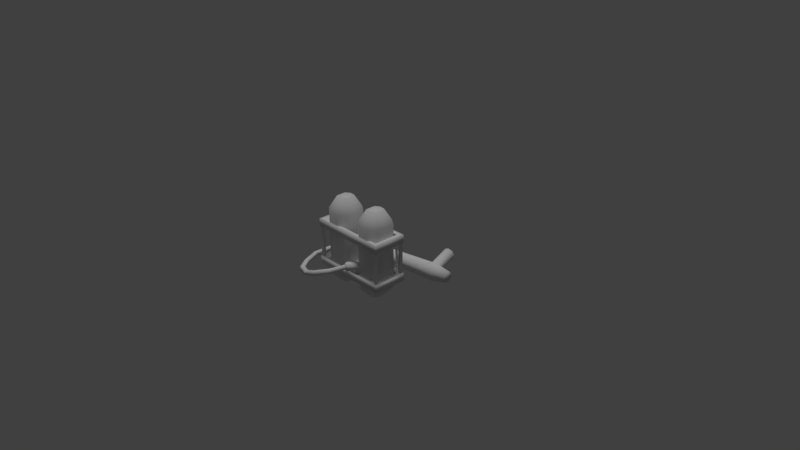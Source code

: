 # Source: FlamethrowerOld.blend  (saved by Blender 2.79.7; exported with 4.5.12 LTS)
import bpy
from mathutils import Matrix  # noqa: F401  (used for matrix-valued properties, if any)

bpy.ops.wm.read_factory_settings(use_empty=True)
scene = bpy.context.scene
scene.name = 'Scene'

# ---- collections
col_collection_1 = bpy.data.collections.new('Collection 1'); scene.collection.children.link(col_collection_1)

# ---- materials (node trees are filled in below, after node groups)
mat_jnapalm1 = bpy.data.materials.new('JNapalm1')
mat_jnapalm1.alpha_threshold = 0.0
mat_jnapalm1.use_transparent_shadow = False
mat_jnapalm1.roughness = 0.5
mat_jnapalm1.specular_intensity = 0.0
mat_flamet = bpy.data.materials.new('Flamet')
mat_flamet.alpha_threshold = 0.0
mat_flamet.use_transparent_shadow = False
mat_flamet.roughness = 0.5
mat_flamet.specular_intensity = 0.0

# ---- material node trees

# ---- world
world_world = bpy.data.worlds.new('World'); scene.world = world_world
world_world.color = (0.05088, 0.05088, 0.05088)
world_world.use_sun_shadow = False
world_world.sun_shadow_jitter_overblur = 0.0

# ---- cameras
cam_camera = bpy.data.cameras.new('Camera')
cam_camera.clip_end = 100.0
cam_camera.lens = 35.0
cam_camera.sensor_width = 32.0
cam_camera.sensor_height = 18.0
cam_camera.ortho_scale = 7.314
cam_camera.dof.focus_distance = 0.0
cam_camera.dof.aperture_fstop = 128.0

# ---- lights
light_lamp = bpy.data.lights.new('Lamp', 'SUN')
light_lamp.transmission_factor = 0.0
light_lamp.cutoff_distance = 30.0
light_lamp.angle = 0.1993
light_lamp.energy = 1.0
light_lamp.shadow_buffer_clip_start = 1.001
light_lamp.shadow_soft_size = 0.1
light_lamp.shadow_cascade_max_distance = 1000.0

# ---- meshes
me_flamet_0_002 = bpy.data.meshes.new('flamet_0.002')
me_flamet_0_002.from_pydata([(0.663, 0.6594, -0.1831), (0.6201, 0.659, -0.2696), (0.6289, 0.5962, -0.3317), (0.8499, 0.5483, -0.2912), (0.8548, 0.5094, -0.2498), (0.8538, 0.5137, -0.1927), (0.8484, 0.5527, -0.1487), (0.8408, 0.6091, -0.1488), (0.8355, 0.6513, -0.1916), (0.6303, 0.6629, -0.179), (0.8361, 0.6497, -0.252), (0.8419, 0.6081, -0.2928), (0.4981, 0.6389, -0.1858), (0.4591, 0.9159, -0.124), (0.5249, 0.6122, -0.1512), (0.4851, 0.9067, -0.06864), (0.5839, 0.5959, -0.1249), (0.5399, 0.9095, -0.04641), (0.6364, 0.6306, -0.1497), (0.5955, 0.9214, -0.06794), (0.6189, 0.9372, -0.123), (0.6335, 0.6573, -0.2408), (0.5929, 0.9464, -0.1783), (0.5778, 0.648, -0.2585), (0.5378, 0.9457, -0.2027), (0.522, 0.6389, -0.2434), (0.4825, 0.9317, -0.179), (0.1371, -0.5115, 0.09246), (0.007786, -0.6722, 0.03968), (0.1115, -0.497, 0.07369), (-0.02695, -0.6487, 0.01867), (0.1163, -0.4965, 0.03831), (-0.005073, -0.6527, -0.01993), (0.1538, -0.5131, 0.03406), (0.02961, -0.6752, -0.02433), (0.162, -0.5271, 0.05855), (0.03654, -0.6953, 0.009091), (-0.1987, -0.7481, -0.03589), (-0.1855, -0.6951, -0.05949), (-0.1683, -0.7097, -0.09608), (-0.1652, -0.7492, -0.1044), (-0.1765, -0.7757, -0.08099), (-0.435, -0.711, -0.143), (-0.4128, -0.661, -0.1628), (-0.4018, -0.6789, -0.1987), (-0.4066, -0.715, -0.2086), (-0.4218, -0.7396, -0.1894), (-0.6755, -0.605, -0.2243), (-0.6504, -0.5511, -0.2334), (-0.6317, -0.5624, -0.268), (-0.6351, -0.6015, -0.2832), (-0.6533, -0.6257, -0.2696), (-0.8418, -0.4135, -0.2704), (-0.8064, -0.3731, -0.2651), (-0.7936, -0.3778, -0.3063), (-0.8097, -0.4, -0.3355), (-0.8397, -0.4256, -0.324), (-0.9669, -0.1547, -0.2884), (-0.9134, -0.1489, -0.2612), (-0.8923, -0.155, -0.2983), (-0.9115, -0.1615, -0.3354), (-0.9455, -0.1616, -0.3404), (-0.9521, 0.1626, -0.2878), (-0.8972, 0.144, -0.2696), (-0.8891, 0.1355, -0.3066), (-0.9048, 0.1388, -0.3417), (-0.9483, 0.1527, -0.3408), (-0.8651, 0.3358, -0.2546), (-0.8269, 0.3019, -0.2313), (-0.803, 0.2935, -0.2655), (-0.8159, 0.3085, -0.3029), (-0.8443, 0.3368, -0.3065), (-0.6166, 0.3964, -0.1913), (-0.6039, 0.3525, -0.2036), (-0.6041, 0.3521, -0.2464), (-0.607, 0.3869, -0.2643), (-0.6179, 0.4227, -0.2354), (0.6412, 0.504, -0.3302), (0.6484, 0.4465, -0.2665), (0.6476, 0.4481, -0.1778), (0.6387, 0.5117, -0.1139), (0.6275, 0.5963, -0.1142), (-0.04697, 0.4978, -0.1376), (-0.05435, 0.5557, -0.1892), (-0.05359, 0.5536, -0.2672), (-0.04603, 0.4995, -0.3207), (-0.03573, 0.4219, -0.3151), (-0.03724, 0.4252, -0.1458), (-0.03034, 0.3786, -0.2548), (-0.0309, 0.3798, -0.1914), (-0.6198, 0.403, -0.1841), (-0.6233, 0.4306, -0.2116), (-0.6229, 0.4296, -0.25), (-0.6192, 0.403, -0.2763), (-0.614, 0.3639, -0.2756), (-0.6111, 0.3389, -0.2104), (-0.6145, 0.3633, -0.186), (-0.6108, 0.3383, -0.2444), (-0.2021, 0.5432, -0.2387), (-0.4589, 0.6056, -0.3034), (-0.1982, 0.5146, -0.3034), (-0.4572, 0.593, -0.3319), (-0.1785, 0.4869, -0.2972), (-0.1831, 0.5209, -0.2204), (-0.4314, 0.4663, -0.226), (-0.4283, 0.4433, -0.2781), (-0.3668, 0.5151, -0.2513), (-0.3645, 0.4977, -0.2907), (-0.4232, 0.6131, -0.3045), (-0.4215, 0.6005, -0.3331), (-0.3653, 0.5035, -0.2776), (-0.3661, 0.5093, -0.2644), (-0.31, 0.5104, -0.279), (-0.311, 0.5174, -0.263), (-0.3849, 0.5425, -0.281), (-0.3842, 0.5372, -0.2929), (-0.3309, 0.5461, -0.2961), (-0.3318, 0.5532, -0.2801), (0.1165, 0.7149, -0.3585), (0.1492, 0.5418, -0.2825), (0.1131, 0.7378, -0.3007), (0.1458, 0.5648, -0.2247), (0.1679, 0.7357, -0.3302), (0.2006, 0.5627, -0.2542), (-0.3737, -0.3314, -0.2283), (-0.3737, -0.3314, 0.2341), (-0.3737, -0.3314, 0.6427), (-0.2631, -0.4118, -0.2283), (-0.2631, -0.4118, 0.2341), (-0.2631, -0.4118, 0.6427), (-0.1263, -0.4118, -0.2283), (-0.1263, -0.4118, 0.2341), (-0.1263, -0.4118, 0.6427), (0.448, -0.2664, -0.3467), (0.448, -0.2664, 0.815), (0.3927, -0.3066, -0.3467), (0.3927, -0.3066, 0.815), (0.3243, -0.3066, -0.3467), (0.3243, -0.3066, 0.815), (0.269, -0.2664, -0.3467), (0.269, -0.2664, 0.815), (0.269, -0.1363, -0.3467), (0.269, -0.1363, 0.815), (0.3243, -0.09616, -0.3467), (0.3243, -0.09616, 0.815), (0.3927, -0.09616, -0.3467), (0.3927, -0.09616, 0.815), (0.448, -0.1363, -0.3467), (0.448, -0.1363, 0.815), (-0.4471, 0.02894, -0.1505), (-0.4471, 0.02894, -0.03986), (0.6108, 0.02894, -0.1505), (0.6108, 0.02894, -0.03986), (-0.3926, -0.02578, -0.1505), (-0.3926, -0.02578, -0.03986), (0.5564, -0.02578, -0.1505), (0.5564, -0.02578, -0.03986), (0.5564, -0.02578, 0.4933), (0.5564, -0.02578, 0.3827), (-0.3926, -0.02578, 0.4933), (-0.3926, -0.02578, 0.3827), (0.6108, 0.02894, 0.4933), (0.6108, 0.02894, 0.3827), (-0.4471, 0.02894, 0.4933), (-0.4471, 0.02894, 0.3827), (0.1795, -0.07132, 0.6427), (0.1795, -0.07132, 0.2341), (0.1795, -0.07132, -0.2283), (0.2901, -0.4118, 0.6427), (0.2901, -0.4118, 0.2341), (0.2901, -0.4118, -0.2283), (-0.0157, -0.07132, -0.2283), (-0.0157, -0.07132, 0.2341), (-0.0157, -0.07132, 0.6427), (-0.3737, -0.07132, -0.2283), (-0.3737, -0.07132, 0.2341), (-0.3737, -0.07132, 0.6427), (0.4268, -0.4118, 0.6427), (0.4268, -0.4118, 0.2341), (0.4268, -0.4118, -0.2283), (-0.2631, 0.009065, -0.2283), (-0.2631, 0.009065, 0.2341), (-0.2631, 0.009065, 0.6427), (-0.1263, 0.009065, -0.2283), (-0.1263, 0.009065, 0.2341), (-0.1263, 0.009065, 0.6427), (-0.0157, -0.3314, -0.2283), (-0.0157, -0.3314, 0.2341), (-0.0157, -0.3314, 0.6427), (0.5375, -0.3314, 0.6427), (0.5375, -0.3314, 0.2341), (0.5375, -0.3314, -0.2283), (-0.2842, -0.2664, 0.815), (-0.2842, -0.2664, -0.3467), (-0.2289, -0.3066, 0.815), (-0.2289, -0.3066, -0.3467), (-0.1605, -0.3066, 0.815), (0.1795, -0.3314, 0.6427), (0.1795, -0.3314, 0.2341), (0.1795, -0.3314, -0.2283), (-0.1605, -0.3066, -0.3467), (-0.1052, -0.2664, 0.815), (-0.1052, -0.2664, -0.3467), (-0.1052, -0.1363, 0.815), (-0.1052, -0.1363, -0.3467), (-0.1605, -0.09616, 0.815), (-0.1605, -0.09616, -0.3467), (-0.2289, -0.09616, 0.815), (-0.2289, -0.09616, -0.3467), (-0.2842, -0.1363, 0.815), (-0.2842, -0.1363, -0.3467), (0.2901, 0.009065, 0.6427), (0.2901, 0.009065, 0.2341), (0.2901, 0.009065, -0.2283), (0.4268, 0.009065, 0.6427), (0.4268, 0.009065, 0.2341), (0.4268, 0.009065, -0.2283), (0.5375, -0.07132, 0.6427), (0.5375, -0.07132, 0.2341), (0.5375, -0.07132, -0.2283), (0.6108, -0.4317, -0.1505), (0.6108, -0.4317, -0.03986), (-0.4471, -0.4317, -0.1505), (-0.4471, -0.4317, -0.03986), (0.5564, -0.377, -0.1505), (0.5564, -0.377, -0.03986), (-0.3926, -0.377, -0.1505), (-0.3926, -0.377, -0.03986), (-0.3926, -0.377, 0.4933), (-0.3926, -0.377, 0.3827), (0.5564, -0.377, 0.4933), (0.5564, -0.377, 0.3827), (-0.4471, -0.4317, 0.4933), (-0.4471, -0.4317, 0.3827), (0.6108, -0.4317, 0.4933), (0.6108, -0.4317, 0.3827), (0.3182, 0.09082, 0.4614), (0.2692, 0.09082, 0.4614), (0.3182, 0.0285, 0.4922), (0.2692, 0.0285, 0.4922), (0.2692, 0.1365, 0.3948), (0.3182, 0.1365, 0.3948), (0.3182, 0.1679, 0.334), (0.2692, 0.1679, 0.334), (0.3182, 0.195, 0.1864), (0.2692, 0.195, 0.1864), (0.3182, 0.2155, -0.01876), (0.2692, 0.2155, -0.01876), (0.3182, 0.2053, -0.1462), (0.2692, 0.2053, -0.1462), (0.3182, 0.1559, -0.2594), (0.2692, 0.1559, -0.2594), (0.3182, 0.07512, -0.2351), (0.2692, 0.07512, -0.2351), (0.3182, 0.02692, -0.1424), (0.2692, 0.02692, -0.1424), (-0.1544, 0.09082, 0.4614), (-0.1055, 0.09082, 0.4614), (-0.1544, 0.0285, 0.4922), (-0.1055, 0.0285, 0.4922), (-0.1055, 0.1365, 0.3948), (-0.1544, 0.1365, 0.3948), (-0.1544, 0.1679, 0.334), (-0.1055, 0.1679, 0.334), (-0.1544, 0.195, 0.1864), (-0.1055, 0.195, 0.1864), (-0.1544, 0.2155, -0.01876), (-0.1055, 0.2155, -0.01876), (-0.1544, 0.2053, -0.1462), (-0.1055, 0.2053, -0.1462), (-0.1544, 0.1559, -0.2594), (-0.1055, 0.1559, -0.2594), (-0.1544, 0.07512, -0.2351), (-0.1055, 0.07512, -0.2351), (-0.1544, 0.02692, -0.1424), (-0.1055, 0.02692, -0.1424), (-0.4383, -0.4228, -0.04109), (-0.4383, -0.4228, 0.3858), (-0.4383, -0.3858, -0.04109), (-0.4383, -0.3858, 0.3858), (-0.4013, -0.4228, -0.04109), (-0.4013, -0.4228, 0.3858), (-0.4013, -0.3858, -0.04109), (-0.4013, -0.3858, 0.3858), (0.6021, -0.4228, -0.04109), (0.6021, -0.4228, 0.3858), (0.6021, -0.3858, -0.04109), (0.6021, -0.3858, 0.3858), (0.5651, -0.4228, -0.04109), (0.5651, -0.4228, 0.3858), (0.5651, -0.3858, -0.04109), (0.5651, -0.3858, 0.3858), (-0.4383, 0.02008, -0.04109), (-0.4383, 0.02008, 0.3858), (-0.4383, -0.01692, -0.04109), (-0.4383, -0.01692, 0.3858), (-0.4013, 0.02008, -0.04109), (-0.4013, 0.02008, 0.3858), (-0.4013, -0.01692, -0.04109), (-0.4013, -0.01692, 0.3858), (0.6021, 0.02008, -0.04109), (0.6021, 0.02008, 0.3858), (0.6021, -0.01692, -0.04109), (0.6021, -0.01692, 0.3858), (0.5651, 0.02008, -0.04109), (0.5651, 0.02008, 0.3858), (0.5651, -0.01692, -0.04109), (0.5651, -0.01692, 0.3858), (-0.01652, -0.1043, -0.1117), (0.1822, -0.1043, -0.1117), (-0.01652, -0.1528, -0.1959), (0.1822, -0.1528, -0.1959), (-0.01652, -0.2499, -0.1959), (0.1822, -0.2499, -0.1959), (-0.01652, -0.2985, -0.1117), (0.1822, -0.2985, -0.1117), (-0.01652, -0.2499, -0.02763), (0.1822, -0.2499, -0.02763), (-0.01652, -0.1528, -0.02763), (0.1822, -0.1528, -0.02763), (0.0106, -0.1349, -0.1117), (0.1551, -0.1349, -0.1117), (0.1551, -0.1681, -0.1693), (0.0106, -0.1681, -0.1693), (0.1551, -0.2346, -0.1693), (0.0106, -0.2346, -0.1693), (0.1551, -0.2678, -0.1117), (0.0106, -0.2678, -0.1117), (0.1551, -0.2346, -0.05419), (0.0106, -0.2346, -0.05419), (0.1551, -0.1681, -0.05419), (0.0106, -0.1681, -0.05419), (0.09766, -0.4892, 0.06062), (0.185, -0.3336, 0.06062), (0.115, -0.5018, 0.02352), (0.2107, -0.3523, 0.005586), (0.1497, -0.5269, 0.02352), (0.2621, -0.3896, 0.005586), (0.167, -0.5395, 0.06062), (0.2879, -0.4082, 0.06062), (0.1497, -0.5269, 0.09772), (0.2621, -0.3896, 0.1157), (0.115, -0.5018, 0.09772), (0.2107, -0.3523, 0.1157), (0.09927, -0.4611, 0.06062), (0.1734, -0.359, 0.06062), (0.1968, -0.376, 0.01036), (0.1228, -0.4782, 0.01036), (0.2438, -0.4101, 0.01036), (0.1697, -0.5122, 0.01036), (0.2673, -0.4272, 0.06062), (0.1932, -0.5293, 0.06062), (0.2438, -0.4101, 0.1109), (0.1697, -0.5122, 0.1109), (0.1968, -0.376, 0.1109), (0.1228, -0.4782, 0.1109)], [(110, 111)], [(7, 80, 6), (11, 77, 2), (80, 82, 87), (28, 27, 29), (28, 29, 30), (30, 29, 31), (30, 31, 32), (32, 31, 33), (32, 33, 34), (34, 33, 35), (34, 35, 36), (36, 35, 27), (36, 27, 28), (37, 28, 30), (37, 30, 38), (38, 30, 32), (38, 32, 39), (39, 32, 34), (39, 34, 40), (40, 34, 36), (40, 36, 41), (41, 36, 28), (41, 28, 37), (42, 37, 38), (42, 38, 43), (43, 38, 39), (43, 39, 44), (44, 39, 40), (44, 40, 45), (45, 40, 41), (45, 41, 46), (46, 41, 37), (46, 37, 42), (47, 42, 43), (47, 43, 48), (48, 43, 44), (48, 44, 49), (49, 44, 45), (49, 45, 50), (50, 45, 46), (50, 46, 51), (51, 46, 42), (51, 42, 47), (52, 47, 48), (52, 48, 53), (53, 48, 49), (53, 49, 54), (54, 49, 50), (54, 50, 55), (55, 50, 51), (55, 51, 56), (56, 51, 47), (56, 47, 52), (57, 52, 53), (57, 53, 58), (58, 53, 54), (58, 54, 59), (59, 54, 55), (59, 55, 60), (60, 55, 56), (60, 56, 61), (61, 56, 52), (61, 52, 57), (62, 57, 58), (62, 58, 63), (63, 58, 59), (63, 59, 64), (64, 59, 60), (64, 60, 65), (65, 60, 61), (65, 61, 66), (66, 61, 57), (66, 57, 62), (67, 62, 63), (67, 63, 68), (68, 63, 64), (68, 64, 69), (69, 64, 65), (69, 65, 70), (70, 65, 66), (70, 66, 71), (71, 66, 62), (71, 62, 67), (72, 67, 68), (72, 68, 73), (73, 68, 69), (73, 69, 74), (74, 69, 70), (74, 70, 75), (75, 70, 71), (75, 71, 76), (76, 71, 67), (76, 67, 72), (79, 87, 89), (86, 93, 85), (89, 97, 88), (92, 97, 96), (10, 2, 1), (1, 83, 9), (92, 85, 93), (83, 81, 9), (94, 88, 97), (89, 96, 95), (77, 85, 2), (78, 86, 77), (108, 101, 99), (108, 109, 101), (107, 102, 105), (106, 99, 104), (101, 104, 99), (98, 102, 100), (105, 101, 107), (101, 109, 107), (107, 100, 102), (103, 98, 106), (106, 108, 99), (104, 103, 106), (101, 105, 104), (98, 103, 102), (90, 87, 82), (6, 79, 5), (4, 79, 78), (11, 10, 5), (2, 84, 1), (7, 9, 81), (79, 88, 78), (84, 91, 83), (10, 9, 8), (3, 78, 77), (19, 0, 20), (17, 18, 19), (14, 17, 15), (21, 24, 22), (26, 23, 25), (0, 22, 20), (113, 98, 100), (107, 110, 112), (113, 111, 106), (111, 117, 114), (114, 115, 108), (110, 116, 112), (100, 107, 112), (100, 112, 113), (112, 117, 113), (114, 116, 115), (113, 106, 98), (111, 113, 117), (115, 110, 107), (107, 109, 115), (109, 108, 115), (108, 106, 114), (106, 111, 114), (110, 115, 116), (112, 116, 117), (114, 117, 116), (123, 120, 121), (119, 122, 123), (119, 120, 118), (120, 122, 118), (146, 211, 144), (132, 194, 129), (142, 211, 165), (170, 135, 179), (165, 198, 197), (127, 125, 124), (168, 140, 197), (168, 136, 138), (177, 134, 136), (126, 194, 192), (173, 201, 188), (125, 176, 175), (217, 215, 214), (150, 151, 149), (156, 153, 155), (155, 149, 151), (152, 154, 156), (158, 164, 162), (163, 162, 164), (161, 159, 157), (157, 160, 158), (182, 205, 185), (190, 219, 218), (189, 218, 217), (148, 189, 217), (201, 132, 188), (182, 209, 207), (187, 171, 172), (219, 133, 147), (178, 191, 190), (177, 190, 189), (132, 187, 188), (131, 129, 128), (170, 139, 137), (169, 179, 178), (168, 178, 177), (175, 182, 181), (131, 186, 187), (124, 195, 127), (197, 169, 168), (193, 174, 210), (142, 197, 140), (125, 174, 124), (166, 199, 198), (200, 127, 195), (130, 202, 186), (188, 172, 173), (180, 184, 183), (208, 183, 206), (212, 167, 166), (211, 166, 165), (181, 174, 175), (202, 171, 186), (215, 213, 212), (214, 212, 211), (172, 183, 184), (192, 196, 203), (218, 216, 215), (210, 180, 208), (204, 183, 171), (146, 217, 214), (136, 148, 144), (192, 176, 126), (126, 128, 129), (133, 179, 135), (145, 133, 137), (199, 141, 139), (128, 130, 131), (213, 145, 143), (150, 152, 151), (156, 154, 153), (155, 153, 149), (152, 150, 154), (200, 193, 208), (213, 141, 167), (145, 219, 147), (185, 181, 182), (173, 184, 185), (203, 185, 205), (221, 222, 220), (227, 224, 226), (226, 220, 222), (223, 225, 227), (229, 235, 233), (234, 233, 235), (228, 234, 230), (228, 231, 229), (221, 223, 222), (227, 225, 224), (226, 224, 220), (223, 221, 225), (234, 162, 161), (157, 234, 161), (158, 235, 231), (231, 157, 158), (224, 156, 155), (156, 221, 152), (155, 220, 224), (221, 151, 152), (159, 229, 160), (159, 232, 228), (160, 233, 164), (233, 163, 164), (154, 226, 153), (154, 223, 227), (153, 222, 149), (222, 150, 149), (158, 160, 164), (163, 161, 162), (161, 163, 159), (157, 159, 160), (229, 231, 235), (234, 232, 233), (228, 232, 234), (228, 230, 231), (234, 235, 162), (157, 230, 234), (158, 162, 235), (231, 230, 157), (224, 225, 156), (156, 225, 221), (155, 151, 220), (221, 220, 151), (159, 228, 229), (159, 163, 232), (160, 229, 233), (233, 232, 163), (154, 227, 226), (154, 150, 223), (153, 226, 222), (222, 223, 150), (12, 26, 25), (19, 18, 0), (17, 16, 18), (15, 12, 14), (26, 15, 17), (14, 16, 17), (21, 23, 24), (26, 24, 23), (0, 21, 22), (17, 19, 22), (19, 20, 22), (22, 24, 26), (17, 22, 26), (123, 122, 120), (119, 118, 122), (119, 121, 120), (146, 214, 211), (132, 196, 194), (142, 144, 211), (170, 137, 135), (165, 166, 198), (127, 128, 125), (168, 138, 140), (168, 177, 136), (177, 189, 134), (126, 129, 194), (173, 203, 201), (125, 126, 176), (217, 218, 215), (182, 207, 205), (190, 191, 219), (189, 190, 218), (148, 134, 189), (201, 196, 132), (182, 176, 209), (187, 186, 171), (219, 191, 133), (178, 179, 191), (177, 178, 190), (132, 131, 187), (131, 132, 129), (170, 199, 139), (169, 170, 179), (168, 169, 178), (175, 176, 182), (170, 198, 199), (124, 193, 195), (198, 170, 169), (197, 198, 169), (193, 124, 174), (142, 165, 197), (125, 175, 174), (166, 167, 199), (200, 130, 127), (130, 200, 202), (188, 187, 172), (180, 181, 184), (208, 180, 183), (212, 213, 167), (211, 212, 166), (181, 180, 174), (202, 204, 171), (215, 216, 213), (214, 215, 212), (172, 171, 183), (203, 205, 192), (205, 207, 192), (207, 209, 192), (192, 194, 196), (196, 201, 203), (218, 219, 216), (210, 174, 180), (204, 206, 183), (146, 148, 217), (144, 142, 140), (140, 138, 144), (138, 136, 144), (136, 134, 148), (148, 146, 144), (192, 209, 176), (126, 125, 128), (133, 191, 179), (141, 143, 145), (145, 147, 133), (133, 135, 137), (137, 139, 141), (141, 145, 137), (199, 167, 141), (128, 127, 130), (213, 216, 145), (208, 206, 200), (206, 204, 200), (204, 202, 200), (200, 195, 193), (193, 210, 208), (213, 143, 141), (145, 216, 219), (185, 184, 181), (173, 172, 184), (203, 173, 185), (12, 13, 26), (15, 13, 12), (26, 13, 15), (186, 131, 130), (237, 238, 236), (236, 240, 237), (260, 261, 256), (242, 245, 243), (244, 247, 245), (246, 249, 247), (248, 251, 249), (250, 253, 251), (252, 255, 253), (256, 258, 259), (256, 257, 260), (262, 263, 265), (264, 265, 267), (266, 267, 269), (268, 269, 271), (270, 271, 273), (272, 273, 275), (237, 239, 238), (241, 243, 240), (241, 242, 243), (242, 244, 245), (244, 246, 247), (246, 248, 249), (248, 250, 251), (250, 252, 253), (252, 254, 255), (256, 259, 257), (260, 263, 261), (261, 263, 262), (262, 265, 264), (264, 267, 266), (266, 269, 268), (268, 271, 270), (270, 273, 272), (272, 275, 274), (236, 241, 240), (276, 277, 279, 278), (278, 279, 283, 282), (282, 283, 281, 280), (280, 281, 277, 276), (284, 286, 287, 285), (286, 290, 291, 287), (290, 288, 289, 291), (288, 284, 285, 289), (292, 294, 295, 293), (294, 298, 299, 295), (298, 296, 297, 299), (296, 292, 293, 297), (300, 301, 303, 302), (302, 303, 307, 306), (306, 307, 305, 304), (304, 305, 301, 300), (321, 309, 311, 322), (322, 311, 313, 324), (324, 313, 315, 326), (326, 315, 317, 328), (328, 317, 319, 330), (330, 319, 309, 321), (318, 331, 320, 308), (331, 330, 321, 320), (316, 329, 331, 318), (329, 328, 330, 331), (314, 327, 329, 316), (327, 326, 328, 329), (312, 325, 327, 314), (325, 324, 326, 327), (310, 323, 325, 312), (323, 322, 324, 325), (308, 320, 323, 310), (320, 321, 322, 323), (345, 333, 335, 346), (346, 335, 337, 348), (348, 337, 339, 350), (350, 339, 341, 352), (352, 341, 343, 354), (354, 343, 333, 345), (342, 355, 344, 332), (355, 354, 345, 344), (340, 353, 355, 342), (353, 352, 354, 355), (338, 351, 353, 340), (351, 350, 352, 353), (336, 349, 351, 338), (349, 348, 350, 351), (334, 347, 349, 336), (347, 346, 348, 349), (332, 344, 347, 334), (344, 345, 346, 347), (334, 336, 338, 340, 342, 332), (91, 82, 83), (7, 81, 80), (11, 3, 77), (80, 81, 82), (79, 80, 87), (86, 94, 93), (89, 95, 97), (91, 92, 90), (92, 93, 97), (93, 94, 97), (97, 95, 96), (96, 90, 92), (10, 11, 2), (1, 84, 83), (92, 84, 85), (83, 82, 81), (94, 86, 88), (89, 87, 96), (77, 86, 85), (78, 88, 86), (90, 96, 87), (6, 80, 79), (4, 5, 79), (8, 7, 5), (7, 6, 5), (5, 4, 3), (8, 5, 10), (3, 11, 5), (2, 85, 84), (7, 8, 9), (79, 89, 88), (84, 92, 91), (10, 1, 9), (3, 4, 78), (91, 90, 82)])
me_flamet_0_002.polygons.foreach_set('use_smooth', [1, 1, 1, 1, 1, 1, 1, 1, 1, 1, 1, 1, 1, 1, 1, 1, 1, 1, 1, 1, 1, 1, 1, 1, 1, 1, 1, 1, 1, 1, 1, 1, 1, 1, 1, 1, 1, 1, 1, 1, 1, 1, 1, 1, 1, 1, 1, 1, 1, 1, 1, 1, 1, 1, 1, 1, 1, 1, 1, 1, 1, 1, 1, 1, 1, 1, 1, 1, 1, 1, 1, 1, 1, 1, 1, 1, 1, 1, 1, 1, 1, 1, 1, 1, 1, 1, 1, 1, 1, 1, 1, 1, 1, 1, 1, 1, 1, 1, 1, 1, 1, 1, 1, 1, 1, 1, 1, 1, 1, 1, 1, 1, 1, 1, 1, 1, 1, 1, 1, 1, 1, 1, 1, 1, 1, 1, 1, 1, 1, 1, 1, 1, 1, 1, 1, 1, 1, 1, 1, 1, 1, 1, 1, 1, 1, 1, 1, 1, 1, 1, 1, 1, 1, 1, 1, 1, 1, 1, 1, 1, 1, 1, 1, 1, 1, 1, 1, 1, 1, 1, 1, 1, 1, 1, 1, 1, 1, 1, 1, 1, 1, 1, 1, 1, 1, 1, 1, 1, 1, 1, 1, 1, 1, 1, 1, 1, 1, 1, 1, 1, 1, 1, 1, 1, 1, 1, 1, 1, 1, 1, 1, 1, 1, 1, 1, 1, 1, 1, 1, 1, 1, 1, 1, 1, 1, 1, 1, 1, 1, 1, 1, 1, 1, 1, 1, 1, 1, 1, 1, 1, 1, 1, 1, 1, 1, 1, 1, 1, 1, 1, 1, 1, 1, 1, 1, 1, 1, 1, 1, 1, 1, 1, 1, 1, 1, 1, 1, 1, 1, 1, 1, 1, 1, 1, 1, 1, 1, 1, 1, 1, 1, 1, 1, 1, 1, 1, 1, 1, 1, 1, 1, 1, 1, 1, 1, 1, 1, 1, 1, 1, 1, 1, 1, 1, 1, 1, 1, 1, 1, 1, 1, 1, 1, 1, 1, 1, 1, 1, 1, 1, 1, 1, 1, 1, 1, 1, 1, 1, 1, 1, 1, 1, 1, 1, 1, 1, 1, 1, 1, 1, 1, 1, 1, 1, 1, 1, 1, 1, 1, 1, 1, 1, 1, 1, 1, 1, 1, 1, 1, 1, 1, 1, 1, 1, 1, 1, 1, 1, 1, 1, 1, 1, 1, 1, 1, 1, 1, 1, 1, 1, 1, 1, 1, 1, 1, 1, 1, 1, 1, 1, 1, 1, 1, 1, 1, 1, 1, 1, 1, 1, 1, 1, 1, 1, 1, 1, 1, 1, 1, 1, 1, 1, 1, 1, 1, 1, 1, 1, 1, 1, 1, 1, 1, 1, 1, 1, 1, 1, 1, 1, 0, 0, 0, 0, 0, 0, 0, 0, 0, 0, 0, 0, 0, 0, 0, 0, 1, 1, 1, 1, 1, 1, 1, 1, 1, 1, 1, 1, 1, 1, 1, 1, 1, 1, 1, 1, 1, 1, 1, 1, 1, 1, 1, 1, 1, 1, 1, 1, 1, 1, 1, 1, 1, 1, 1, 1, 1, 1, 1, 1, 1, 1, 1, 1, 1, 1, 1, 1, 1, 1, 1, 1, 1, 1, 1, 1, 1, 1, 1, 1, 1, 1, 1, 1, 1, 1, 1, 1])
me_flamet_0_002.polygons.foreach_set('material_index', [1, 1, 1, 1, 1, 1, 1, 1, 1, 1, 1, 1, 1, 1, 1, 1, 1, 1, 1, 1, 1, 1, 1, 1, 1, 1, 1, 1, 1, 1, 1, 1, 1, 1, 1, 1, 1, 1, 1, 1, 1, 1, 1, 1, 1, 1, 1, 1, 1, 1, 1, 1, 1, 1, 1, 1, 1, 1, 1, 1, 1, 1, 1, 1, 1, 1, 1, 1, 1, 1, 1, 1, 1, 1, 1, 1, 1, 1, 1, 1, 1, 1, 1, 1, 1, 1, 1, 1, 1, 1, 1, 1, 1, 1, 1, 1, 1, 1, 1, 1, 1, 1, 1, 1, 1, 1, 1, 1, 1, 1, 1, 1, 1, 1, 1, 1, 1, 1, 1, 1, 1, 1, 1, 1, 1, 1, 1, 1, 1, 1, 1, 1, 1, 1, 1, 1, 1, 1, 1, 1, 1, 1, 1, 1, 1, 1, 1, 1, 1, 1, 1, 1, 1, 1, 1, 1, 1, 1, 1, 0, 0, 0, 0, 0, 0, 0, 0, 0, 0, 0, 0, 0, 0, 0, 0, 0, 0, 0, 0, 0, 0, 0, 0, 0, 0, 0, 0, 0, 0, 0, 0, 0, 0, 0, 0, 0, 0, 0, 0, 0, 0, 0, 0, 0, 0, 0, 0, 0, 0, 0, 0, 0, 0, 0, 0, 0, 0, 0, 0, 0, 0, 0, 0, 0, 0, 0, 0, 0, 0, 0, 0, 0, 0, 0, 0, 0, 0, 0, 0, 0, 0, 0, 0, 0, 0, 0, 0, 0, 0, 0, 0, 0, 0, 0, 0, 0, 0, 0, 0, 0, 0, 0, 0, 0, 0, 0, 0, 0, 0, 0, 0, 0, 0, 0, 0, 0, 0, 0, 0, 0, 0, 0, 0, 0, 0, 0, 0, 0, 0, 0, 1, 1, 1, 1, 1, 1, 1, 1, 1, 1, 1, 1, 1, 1, 1, 1, 0, 0, 0, 0, 0, 0, 0, 0, 0, 0, 0, 0, 0, 0, 0, 0, 0, 0, 0, 0, 0, 0, 0, 0, 0, 0, 0, 0, 0, 0, 0, 0, 0, 0, 0, 0, 0, 0, 0, 0, 0, 0, 0, 0, 0, 0, 0, 0, 0, 0, 0, 0, 0, 0, 0, 0, 0, 0, 0, 0, 0, 0, 0, 0, 0, 0, 0, 0, 0, 0, 0, 0, 0, 0, 0, 0, 0, 0, 0, 0, 0, 0, 0, 0, 1, 1, 1, 0, 0, 0, 0, 0, 0, 0, 0, 0, 0, 0, 0, 0, 0, 0, 0, 0, 0, 0, 0, 0, 0, 0, 0, 0, 0, 0, 0, 0, 0, 0, 0, 0, 0, 0, 0, 0, 0, 0, 0, 0, 0, 0, 0, 0, 0, 0, 0, 0, 0, 0, 0, 0, 0, 0, 0, 0, 0, 0, 0, 0, 0, 0, 0, 0, 0, 0, 0, 0, 0, 0, 0, 0, 0, 0, 0, 0, 0, 0, 0, 0, 0, 0, 0, 0, 0, 0, 0, 0, 0, 1, 1, 1, 1, 1, 1, 1, 1, 1, 1, 1, 1, 1, 1, 1, 1, 1, 1, 1, 1, 1, 1, 1, 1, 1, 1, 1, 1, 1, 1, 1, 1, 1, 1, 1])
_uv = me_flamet_0_002.uv_layers.new(name='UVMap')
_uv.uv.foreach_set('vector', [0.6254, 0.9956, 0.6857, 0.6659, 0.6857, 0.9956, 0.9355, 0.9956, 0.8767, 0.6661, 0.9355, 0.6661, 0.6857, 0.6659, 0.6254, 0.1744, 0.6857, 0.1744, 0.001106, 0.7135, 0.001106, 0.9874, 0.06623, 0.9874, 0.001106, 0.7135, 0.06623, 0.9874, 0.06623, 0.7135, 0.06623, 0.7135, 0.06623, 0.9874, 0.1314, 0.9874, 0.06623, 0.7135, 0.1314, 0.9874, 0.1314, 0.7246, 0.1314, 0.7246, 0.1314, 0.9874, 0.1965, 0.9874, 0.1314, 0.7246, 0.1965, 0.9874, 0.1965, 0.7135, 0.1965, 0.7135, 0.1965, 0.9874, 0.2616, 0.9874, 0.1965, 0.7135, 0.2616, 0.9874, 0.2616, 0.7024, 0.2616, 0.7024, 0.2616, 0.9874, 0.3267, 0.9874, 0.2616, 0.7024, 0.3267, 0.9874, 0.3267, 0.6913, 0.001133, 0.3886, 0.001106, 0.7135, 0.06623, 0.7135, 0.001133, 0.3886, 0.06623, 0.7135, 0.06626, 0.3946, 0.06626, 0.3946, 0.06623, 0.7135, 0.1314, 0.7246, 0.06626, 0.3946, 0.1314, 0.7246, 0.1327, 0.4002, 0.1327, 0.4002, 0.1314, 0.7246, 0.1965, 0.7135, 0.1327, 0.4002, 0.1965, 0.7135, 0.1965, 0.3951, 0.1965, 0.3951, 0.1965, 0.7135, 0.2616, 0.7024, 0.1965, 0.3951, 0.2616, 0.7024, 0.2586, 0.3933, 0.2586, 0.3933, 0.2616, 0.7024, 0.3267, 0.6913, 0.2586, 0.3933, 0.3267, 0.6913, 0.3242, 0.3933, 0.004553, 0.1193, 0.001133, 0.3886, 0.06626, 0.3946, 0.004553, 0.1193, 0.06626, 0.3946, 0.06505, 0.1167, 0.06505, 0.1167, 0.06626, 0.3946, 0.1327, 0.4002, 0.06505, 0.1167, 0.1327, 0.4002, 0.1286, 0.128, 0.1286, 0.128, 0.1327, 0.4002, 0.1965, 0.3951, 0.1286, 0.128, 0.1965, 0.3951, 0.1921, 0.128, 0.1921, 0.128, 0.1965, 0.3951, 0.2586, 0.3933, 0.1921, 0.128, 0.2586, 0.3933, 0.2556, 0.128, 0.2556, 0.128, 0.2586, 0.3933, 0.3242, 0.3933, 0.2556, 0.128, 0.3242, 0.3933, 0.3191, 0.128, 0.008366, 0.3989, 0.004553, 0.1193, 0.06505, 0.1167, 0.008366, 0.3989, 0.06505, 0.1167, 0.07034, 0.3989, 0.07034, 0.3989, 0.06505, 0.1167, 0.1286, 0.128, 0.07034, 0.3989, 0.1286, 0.128, 0.1323, 0.3989, 0.1323, 0.3989, 0.1286, 0.128, 0.1921, 0.128, 0.1323, 0.3989, 0.1921, 0.128, 0.1943, 0.3989, 0.1943, 0.3989, 0.1921, 0.128, 0.2556, 0.128, 0.1943, 0.3989, 0.2556, 0.128, 0.2563, 0.3989, 0.2563, 0.3989, 0.2556, 0.128, 0.3191, 0.128, 0.2563, 0.3989, 0.3191, 0.128, 0.3182, 0.3989, 0.01013, 0.6844, 0.008366, 0.3989, 0.07034, 0.3989, 0.01013, 0.6844, 0.07034, 0.3989, 0.07204, 0.6844, 0.07204, 0.6844, 0.07034, 0.3989, 0.1323, 0.3989, 0.07204, 0.6844, 0.1323, 0.3989, 0.134, 0.6844, 0.134, 0.6844, 0.1323, 0.3989, 0.1943, 0.3989, 0.134, 0.6844, 0.1943, 0.3989, 0.1959, 0.6844, 0.1959, 0.6844, 0.1943, 0.3989, 0.2563, 0.3989, 0.1959, 0.6844, 0.2563, 0.3989, 0.2616, 0.6844, 0.2616, 0.6844, 0.2563, 0.3989, 0.3182, 0.3989, 0.2616, 0.6844, 0.3182, 0.3989, 0.3197, 0.6844, 0.009889, 0.966, 0.01013, 0.6844, 0.07204, 0.6844, 0.009889, 0.966, 0.07204, 0.6844, 0.07187, 0.966, 0.07187, 0.966, 0.07204, 0.6844, 0.134, 0.6844, 0.07187, 0.966, 0.134, 0.6844, 0.1338, 0.966, 0.1338, 0.966, 0.134, 0.6844, 0.1959, 0.6844, 0.1338, 0.966, 0.1959, 0.6844, 0.1958, 0.966, 0.1958, 0.966, 0.1959, 0.6844, 0.2616, 0.6844, 0.1958, 0.966, 0.2616, 0.6844, 0.2578, 0.966, 0.2578, 0.966, 0.2616, 0.6844, 0.3197, 0.6844, 0.2578, 0.966, 0.3197, 0.6844, 0.3198, 0.966, 0.009165, 0.6343, 0.009889, 0.966, 0.07187, 0.966, 0.009165, 0.6343, 0.07187, 0.966, 0.07135, 0.6343, 0.07135, 0.6343, 0.07187, 0.966, 0.1338, 0.966, 0.07135, 0.6343, 0.1338, 0.966, 0.1335, 0.6343, 0.1335, 0.6343, 0.1338, 0.966, 0.1958, 0.966, 0.1335, 0.6343, 0.1958, 0.966, 0.1957, 0.6343, 0.1957, 0.6343, 0.1958, 0.966, 0.2578, 0.966, 0.1957, 0.6343, 0.2578, 0.966, 0.2579, 0.6343, 0.2579, 0.6343, 0.2578, 0.966, 0.3198, 0.966, 0.2579, 0.6343, 0.3198, 0.966, 0.3201, 0.6343, 0.009165, 0.2991, 0.009165, 0.6343, 0.07135, 0.6343, 0.009165, 0.2991, 0.07135, 0.6343, 0.07135, 0.2991, 0.07135, 0.2991, 0.07135, 0.6343, 0.1335, 0.6343, 0.07135, 0.2991, 0.1335, 0.6343, 0.1335, 0.2991, 0.1335, 0.2991, 0.1335, 0.6343, 0.1957, 0.6343, 0.1335, 0.2991, 0.1957, 0.6343, 0.1957, 0.2991, 0.1957, 0.2991, 0.1957, 0.6343, 0.2579, 0.6343, 0.1957, 0.2991, 0.2579, 0.6343, 0.2579, 0.2991, 0.2579, 0.2991, 0.2579, 0.6343, 0.3201, 0.6343, 0.2579, 0.2991, 0.3201, 0.6343, 0.3201, 0.2991, 0.009165, 0.01209, 0.009165, 0.2991, 0.07135, 0.2991, 0.009165, 0.01209, 0.07135, 0.2991, 0.07135, 0.01178, 0.07135, 0.01178, 0.07135, 0.2991, 0.1335, 0.2991, 0.07135, 0.01178, 0.1335, 0.2991, 0.1335, 0.01178, 0.1335, 0.01178, 0.1335, 0.2991, 0.1957, 0.2991, 0.1335, 0.01178, 0.1957, 0.2991, 0.1957, 0.01178, 0.1957, 0.01178, 0.1957, 0.2991, 0.2579, 0.2991, 0.1957, 0.01178, 0.2579, 0.2991, 0.2579, 0.01178, 0.2579, 0.01178, 0.2579, 0.2991, 0.3201, 0.2991, 0.2579, 0.01178, 0.3201, 0.2991, 0.324, 0.01178, 0.7477, 0.666, 0.6857, 0.1744, 0.7477, 0.1744, 0.8767, 0.1744, 0.9355, 0.007761, 0.9355, 0.1744, 0.7477, 0.1744, 0.8163, 0.007761, 0.8163, 0.1744, 0.8892, 0.01526, 0.9656, 0.1009, 0.892, 0.1304, 0.9936, 0.9956, 0.9355, 0.6661, 0.9936, 0.6661, 0.5014, 0.6661, 0.5625, 0.1744, 0.5625, 0.6661, 0.9936, 0.007761, 0.9355, 0.1744, 0.9355, 0.007761, 0.5625, 0.1744, 0.6254, 0.6661, 0.5625, 0.6661, 0.8767, 0.007761, 0.8163, 0.1744, 0.8163, 0.007761, 0.7477, 0.1744, 0.6857, 0.007761, 0.7477, 0.007761, 0.8767, 0.6661, 0.9355, 0.1744, 0.9355, 0.6661, 0.8163, 0.6658, 0.8767, 0.1744, 0.8767, 0.6661, 0.7176, 0.02722, 0.7697, 0.06102, 0.7215, 0.05966, 0.7176, 0.02722, 0.7706, 0.03116, 0.7697, 0.06102, 0.8082, 0.1425, 0.8948, 0.1698, 0.7743, 0.1692, 0.6815, 0.1522, 0.7215, 0.05857, 0.7161, 0.1687, 0.7697, 0.06102, 0.7161, 0.1687, 0.7215, 0.05966, 0.5893, 0.1558, 0.5563, 0.1685, 0.5535, 0.1541, 0.7743, 0.1692, 0.7689, 0.05913, 0.8082, 0.1425, 0.7689, 0.05913, 0.792, 0.05736, 0.8082, 0.1425, 0.8082, 0.1425, 0.8882, 0.1536, 0.8948, 0.1698, 0.5806, 0.1683, 0.5893, 0.1558, 0.6815, 0.1522, 0.6815, 0.1522, 0.6919, 0.05615, 0.7215, 0.05857, 0.7161, 0.1687, 0.5806, 0.1683, 0.6815, 0.1522, 0.7697, 0.06102, 0.7743, 0.1692, 0.7161, 0.1687, 0.5893, 0.1558, 0.5806, 0.1683, 0.5563, 0.1685, 0.6254, 0.007761, 0.6857, 0.1744, 0.6254, 0.1744, 0.6857, 0.9956, 0.7477, 0.666, 0.7477, 0.9956, 0.8163, 0.9956, 0.7477, 0.666, 0.8163, 0.6658, 0.2385, 0.0318, 0.2724, 0.01627, 0.2684, 0.1319, 0.9355, 0.6661, 0.9936, 0.1744, 0.9936, 0.6661, 0.6254, 0.9956, 0.5625, 0.6661, 0.6254, 0.6661, 0.7477, 0.666, 0.8163, 0.1744, 0.8163, 0.6658, 0.5014, 0.1744, 0.5625, 0.007761, 0.5625, 0.1744, 0.5014, 0.9956, 0.5625, 0.6661, 0.5625, 0.9956, 0.8767, 0.9956, 0.8163, 0.6658, 0.8767, 0.6661, 0.4919, 0.9822, 0.3346, 0.9294, 0.4919, 0.9294, 0.4919, 0.6129, 0.3346, 0.5602, 0.4919, 0.5602, 0.3346, 0.6657, 0.4919, 0.6129, 0.4919, 0.6657, 0.3346, 0.8767, 0.4919, 0.8239, 0.4919, 0.8767, 0.4919, 0.7712, 0.3346, 0.8239, 0.3346, 0.7712, 0.3346, 0.9294, 0.4919, 0.8767, 0.4919, 0.9294, 0.65, 0.1444, 0.5875, 0.1556, 0.5873, 0.1259, 0.6808, 0.1271, 0.681, 0.1354, 0.6498, 0.1356, 0.65, 0.1444, 0.6812, 0.1438, 0.6815, 0.1522, 0.8891, 0.0266, 0.943, 0.05114, 0.8883, 0.04493, 0.6668, 0.1146, 0.6526, 0.113, 0.6919, 0.05615, 0.8879, 0.08147, 0.9422, 0.06519, 0.9642, 0.07988, 0.5873, 0.1259, 0.6808, 0.1271, 0.6498, 0.1356, 0.5873, 0.1259, 0.6498, 0.1356, 0.65, 0.1444, 0.9642, 0.07988, 0.943, 0.05114, 0.9672, 0.04204, 0.8883, 0.04493, 0.9422, 0.06519, 0.8863, 0.06328, 0.65, 0.1444, 0.6815, 0.1522, 0.5875, 0.1556, 0.8891, 0.0266, 0.9672, 0.04204, 0.943, 0.05114, 0.6526, 0.113, 0.6453, 0.143, 0.6303, 0.1414, 0.6303, 0.1414, 0.6548, 0.05147, 0.6526, 0.113, 0.6548, 0.05147, 0.6919, 0.05615, 0.6526, 0.113, 0.6919, 0.05615, 0.6754, 0.1461, 0.6668, 0.1146, 0.6754, 0.1461, 0.6603, 0.1445, 0.6668, 0.1146, 0.8879, 0.08147, 0.8863, 0.06328, 0.9422, 0.06519, 0.9642, 0.07988, 0.9422, 0.06519, 0.943, 0.05114, 0.8883, 0.04493, 0.943, 0.05114, 0.9422, 0.06519, 0.1101, 0.3859, 0.2147, 0.006911, 0.2147, 0.3859, 0.005585, 0.3859, 0.1101, 0.006911, 0.1101, 0.3859, 0.3192, 0.3859, 0.2147, 0.006911, 0.3192, 0.006911, 0.3144, 0.03258, 0.2066, 0.03258, 0.2605, 0.1259, 0.1968, 0.2397, 0.2601, 0.1584, 0.2601, 0.2397, 0.2601, 0.1584, 0.1968, 0.2397, 0.1968, 0.1584, 0.3235, 0.2397, 0.2601, 0.1584, 0.3235, 0.1584, 0.5135, 0.1635, 0.5769, 0.2401, 0.5769, 0.1635, 0.3235, 0.1584, 0.4502, 0.01191, 0.4502, 0.1584, 0.1968, 0.1635, 0.1334, 0.008639, 0.1334, 0.1635, 0.5135, 0.1584, 0.4502, 0.2397, 0.4502, 0.1584, 0.5135, 0.1584, 0.5769, 0.2397, 0.5135, 0.2397, 0.5769, 0.1584, 0.6402, 0.2397, 0.5769, 0.2397, 0.1334, 0.1584, 0.1968, 0.2397, 0.1334, 0.2397, 0.4502, 0.1584, 0.3235, 0.2397, 0.3235, 0.1584, 0.1334, 0.01191, 0.06818, 0.1584, 0.06818, 0.01191, 0.1334, 0.1584, 0.1968, 0.01191, 0.1968, 0.1584, 0.6843, 0.9581, 0.7258, 0.3038, 0.7258, 0.9581, 0.6428, 0.3038, 0.6013, 0.9581, 0.6013, 0.3038, 0.6013, 0.3038, 0.5598, 0.9581, 0.5598, 0.3038, 0.6843, 0.3038, 0.6428, 0.9581, 0.6428, 0.3038, 0.6013, 0.3038, 0.5598, 0.9581, 0.5598, 0.3038, 0.6843, 0.9581, 0.7258, 0.3038, 0.7258, 0.9581, 0.6843, 0.3038, 0.6428, 0.9581, 0.6428, 0.3038, 0.6428, 0.3038, 0.6013, 0.9581, 0.6013, 0.3038, 0.5769, 0.1584, 0.5135, 0.2397, 0.5135, 0.1584, 0.06818, 0.008638, 0.1334, 0.1635, 0.1334, 0.008639, 0.06818, 0.1584, 0.1334, 0.01191, 0.1334, 0.1584, 0.1334, 0.2397, 0.06818, 0.1584, 0.1334, 0.1584, 0.3235, 0.2397, 0.2601, 0.1584, 0.3235, 0.1584, 0.5769, 0.1584, 0.6402, 0.2397, 0.5769, 0.2397, 0.3235, 0.008639, 0.4502, 0.1635, 0.4502, 0.008638, 0.1334, 0.1635, 0.06818, 0.2401, 0.1334, 0.2401, 0.5769, 0.008638, 0.6402, 0.1635, 0.6402, 0.008638, 0.5769, 0.1584, 0.6402, 0.01191, 0.6402, 0.1584, 0.2601, 0.1584, 0.3235, 0.01191, 0.3235, 0.1584, 0.2601, 0.01191, 0.1968, 0.1584, 0.1968, 0.01191, 0.5135, 0.1635, 0.4502, 0.2401, 0.5135, 0.2401, 0.5135, 0.008638, 0.5769, 0.1635, 0.5769, 0.008638, 0.5135, 0.1584, 0.5769, 0.01191, 0.5769, 0.1584, 0.6402, 0.01191, 0.5769, 0.1584, 0.5769, 0.01191, 0.2601, 0.008639, 0.3235, 0.1635, 0.3235, 0.008639, 0.1334, 0.1635, 0.1968, 0.2401, 0.1968, 0.1635, 0.4502, 0.1584, 0.5135, 0.01191, 0.5135, 0.1584, 0.1334, 0.2401, 0.06818, 0.1635, 0.06818, 0.2401, 0.3235, 0.2397, 0.4502, 0.1584, 0.4502, 0.2397, 0.1334, 0.008639, 0.06818, 0.1635, 0.1334, 0.1635, 0.3235, 0.008639, 0.4502, 0.1635, 0.4502, 0.008638, 0.2601, 0.2401, 0.1968, 0.1635, 0.1968, 0.2401, 0.2601, 0.1635, 0.3235, 0.2401, 0.3235, 0.1635, 0.3235, 0.1584, 0.4502, 0.01191, 0.4502, 0.1584, 0.5769, 0.1635, 0.5135, 0.008638, 0.5135, 0.1635, 0.5769, 0.2401, 0.5135, 0.1635, 0.5135, 0.2401, 0.2601, 0.008639, 0.3235, 0.1635, 0.3235, 0.008639, 0.2601, 0.1584, 0.3235, 0.01191, 0.3235, 0.1584, 0.5769, 0.008638, 0.6402, 0.1635, 0.6402, 0.008638, 0.3235, 0.2401, 0.4502, 0.1635, 0.3235, 0.1635, 0.1968, 0.008639, 0.2601, 0.1635, 0.2601, 0.008639, 0.1968, 0.1584, 0.2601, 0.01191, 0.2601, 0.1584, 0.4502, 0.008638, 0.5135, 0.1635, 0.5135, 0.008638, 0.7823, 0.1416, 0.7596, 0.07184, 0.8556, 0.04066, 0.1334, 0.008639, 0.1968, 0.1635, 0.1968, 0.008639, 0.6402, 0.2401, 0.5769, 0.1635, 0.5769, 0.2401, 0.4502, 0.2401, 0.5135, 0.1635, 0.4502, 0.1635, 0.1968, 0.2397, 0.1334, 0.1584, 0.1968, 0.1584, 0.8782, 0.1104, 0.7823, 0.1416, 0.7596, 0.07184, 0.1334, 0.2397, 0.06818, 0.1584, 0.1334, 0.1584, 0.1334, 0.1584, 0.1968, 0.01191, 0.1968, 0.1584, 0.6402, 0.2401, 0.5769, 0.1635, 0.5769, 0.2401, 0.7609, 0.1102, 0.8561, 0.1411, 0.8786, 0.072, 0.4502, 0.1635, 0.3235, 0.2401, 0.4502, 0.2401, 0.1968, 0.008639, 0.2601, 0.1635, 0.2601, 0.008639, 0.2601, 0.1635, 0.1968, 0.2401, 0.2601, 0.2401, 0.6843, 0.9581, 0.6843, 0.3038, 0.7258, 0.3038, 0.6428, 0.3038, 0.6428, 0.9581, 0.6013, 0.9581, 0.6013, 0.3038, 0.6013, 0.9581, 0.5598, 0.9581, 0.6843, 0.3038, 0.6843, 0.9581, 0.6428, 0.9581, 0.7609, 0.072, 0.7834, 0.1411, 0.8786, 0.1102, 0.2601, 0.1635, 0.3235, 0.2401, 0.3235, 0.1635, 0.1968, 0.2401, 0.1334, 0.1635, 0.1334, 0.2401, 0.5135, 0.1584, 0.5769, 0.01191, 0.5769, 0.1584, 0.4502, 0.1584, 0.5135, 0.01191, 0.5135, 0.1584, 0.4502, 0.2397, 0.5135, 0.1584, 0.5135, 0.2397, 0.6843, 0.9581, 0.7258, 0.3038, 0.7258, 0.9581, 0.6428, 0.3038, 0.6013, 0.9581, 0.6013, 0.3038, 0.6013, 0.3038, 0.5598, 0.9581, 0.5598, 0.3038, 0.6843, 0.3038, 0.6428, 0.9581, 0.6428, 0.3038, 0.6013, 0.3038, 0.5598, 0.9581, 0.5598, 0.3038, 0.6843, 0.9581, 0.7258, 0.3038, 0.7258, 0.9581, 0.6428, 0.3038, 0.6843, 0.9581, 0.6428, 0.9581, 0.6428, 0.3038, 0.6013, 0.9581, 0.6013, 0.3038, 0.6843, 0.9581, 0.6843, 0.3038, 0.7258, 0.3038, 0.6428, 0.3038, 0.6428, 0.9581, 0.6013, 0.9581, 0.6013, 0.3038, 0.6013, 0.9581, 0.5598, 0.9581, 0.6843, 0.3038, 0.6843, 0.9581, 0.6428, 0.9581, 0.6843, 0.9581, 0.7258, 0.3038, 0.6843, 0.3038, 0.6428, 0.3038, 0.6843, 0.9581, 0.6843, 0.3038, 0.6013, 0.3038, 0.5598, 0.9581, 0.6013, 0.9581, 0.6013, 0.9581, 0.6428, 0.3038, 0.6013, 0.3038, 0.6013, 0.9581, 0.6428, 0.3038, 0.6013, 0.3038, 0.6428, 0.3038, 0.6843, 0.9581, 0.6843, 0.3038, 0.6013, 0.3038, 0.5598, 0.9581, 0.6013, 0.9581, 0.6843, 0.9581, 0.7283, 0.3038, 0.6843, 0.3038, 0.6428, 0.9581, 0.6013, 0.3038, 0.6013, 0.9581, 0.6428, 0.9581, 0.6843, 0.3038, 0.6428, 0.3038, 0.6013, 0.9581, 0.5598, 0.3038, 0.5598, 0.9581, 0.7259, 0.3038, 0.6843, 0.9581, 0.7259, 0.9581, 0.6428, 0.9581, 0.6013, 0.3038, 0.6013, 0.9581, 0.6428, 0.9581, 0.6843, 0.3038, 0.6428, 0.3038, 0.6013, 0.9581, 0.5598, 0.3038, 0.5598, 0.9581, 0.7259, 0.3038, 0.6843, 0.9581, 0.7259, 0.9581, 0.6013, 0.3038, 0.6013, 0.9581, 0.5598, 0.9581, 0.6843, 0.9581, 0.6843, 0.3038, 0.7258, 0.3038, 0.6843, 0.3038, 0.6843, 0.9581, 0.6428, 0.9581, 0.6428, 0.3038, 0.6428, 0.9581, 0.6013, 0.9581, 0.6013, 0.3038, 0.6013, 0.9581, 0.5598, 0.9581, 0.6843, 0.9581, 0.6843, 0.3038, 0.7258, 0.3038, 0.6428, 0.3038, 0.6843, 0.3038, 0.6843, 0.9581, 0.6428, 0.3038, 0.6428, 0.9581, 0.6013, 0.9581, 0.6843, 0.9581, 0.7258, 0.9581, 0.7258, 0.3038, 0.6428, 0.3038, 0.6428, 0.9581, 0.6843, 0.9581, 0.6013, 0.3038, 0.554, 0.3038, 0.5598, 0.9581, 0.6013, 0.9581, 0.6428, 0.9581, 0.6428, 0.3038, 0.6013, 0.9581, 0.6428, 0.9581, 0.6428, 0.3038, 0.6428, 0.3038, 0.6428, 0.9581, 0.6843, 0.9581, 0.6013, 0.3038, 0.5598, 0.3038, 0.5598, 0.9581, 0.6843, 0.9581, 0.7271, 0.9581, 0.7283, 0.3038, 0.6428, 0.9581, 0.6428, 0.3038, 0.6013, 0.3038, 0.6428, 0.9581, 0.6843, 0.9581, 0.6843, 0.3038, 0.6013, 0.9581, 0.6013, 0.3038, 0.5598, 0.3038, 0.7259, 0.3038, 0.6843, 0.3038, 0.6843, 0.9581, 0.6428, 0.9581, 0.6428, 0.3038, 0.6013, 0.3038, 0.6428, 0.9581, 0.6843, 0.9581, 0.6843, 0.3038, 0.6013, 0.9581, 0.6013, 0.3038, 0.5598, 0.3038, 0.7259, 0.3038, 0.6843, 0.3038, 0.6843, 0.9581, 0.3346, 0.7184, 0.4919, 0.7712, 0.3346, 0.7712, 0.4919, 0.9822, 0.3346, 0.9822, 0.3346, 0.9294, 0.4919, 0.6129, 0.3346, 0.6129, 0.3346, 0.5602, 0.4919, 0.6657, 0.3346, 0.7184, 0.3346, 0.6657, 0.2323, 0.1505, 0.1999, 0.067, 0.2332, 0.03451, 0.3346, 0.6657, 0.3346, 0.6129, 0.4919, 0.6129, 0.3346, 0.8767, 0.3346, 0.8239, 0.4919, 0.8239, 0.4919, 0.7712, 0.4919, 0.8239, 0.3346, 0.8239, 0.3346, 0.9294, 0.3346, 0.8767, 0.4919, 0.8767, 0.2332, 0.03451, 0.2806, 0.03451, 0.313, 0.118, 0.2806, 0.03451, 0.3149, 0.06899, 0.313, 0.118, 0.313, 0.118, 0.2804, 0.1524, 0.2323, 0.1505, 0.2332, 0.03451, 0.313, 0.118, 0.2323, 0.1505, 0.1101, 0.3859, 0.1101, 0.006911, 0.2147, 0.006911, 0.005585, 0.3859, 0.005585, 0.006911, 0.1101, 0.006911, 0.3192, 0.3859, 0.2147, 0.3859, 0.2147, 0.006911, 0.1968, 0.2397, 0.1968, 0.1584, 0.2601, 0.1584, 0.2601, 0.1584, 0.2601, 0.2397, 0.1968, 0.2397, 0.3235, 0.2397, 0.2601, 0.2397, 0.2601, 0.1584, 0.5135, 0.1635, 0.5135, 0.2401, 0.5769, 0.2401, 0.3235, 0.1584, 0.3235, 0.01191, 0.4502, 0.01191, 0.1968, 0.1635, 0.1968, 0.008639, 0.1334, 0.008639, 0.5135, 0.1584, 0.5135, 0.2397, 0.4502, 0.2397, 0.5135, 0.1584, 0.5769, 0.1584, 0.5769, 0.2397, 0.5769, 0.1584, 0.6402, 0.1584, 0.6402, 0.2397, 0.1334, 0.1584, 0.1968, 0.1584, 0.1968, 0.2397, 0.4502, 0.1584, 0.4502, 0.2397, 0.3235, 0.2397, 0.1334, 0.01191, 0.1334, 0.1584, 0.06818, 0.1584, 0.1334, 0.1584, 0.1334, 0.01191, 0.1968, 0.01191, 0.5769, 0.1584, 0.5769, 0.2397, 0.5135, 0.2397, 0.06818, 0.008638, 0.06818, 0.1635, 0.1334, 0.1635, 0.06818, 0.1584, 0.06818, 0.01191, 0.1334, 0.01191, 0.1334, 0.2397, 0.06818, 0.2397, 0.06818, 0.1584, 0.3235, 0.2397, 0.2601, 0.2397, 0.2601, 0.1584, 0.5769, 0.1584, 0.6402, 0.1584, 0.6402, 0.2397, 0.3235, 0.008639, 0.3235, 0.1635, 0.4502, 0.1635, 0.1334, 0.1635, 0.06818, 0.1635, 0.06818, 0.2401, 0.5769, 0.008638, 0.5769, 0.1635, 0.6402, 0.1635, 0.5769, 0.1584, 0.5769, 0.01191, 0.6402, 0.01191, 0.2601, 0.1584, 0.2601, 0.01191, 0.3235, 0.01191, 0.2601, 0.01191, 0.2601, 0.1584, 0.1968, 0.1584, 0.5135, 0.1635, 0.4502, 0.1635, 0.4502, 0.2401, 0.5135, 0.008638, 0.5135, 0.1635, 0.5769, 0.1635, 0.5135, 0.1584, 0.5135, 0.01191, 0.5769, 0.01191, 0.6402, 0.01191, 0.6402, 0.1584, 0.5769, 0.1584, 0.5135, 0.1635, 0.4502, 0.008638, 0.4502, 0.1635, 0.1334, 0.1635, 0.1334, 0.2401, 0.1968, 0.2401, 0.4502, 0.008638, 0.5135, 0.1635, 0.5135, 0.008638, 0.4502, 0.1584, 0.4502, 0.01191, 0.5135, 0.01191, 0.1334, 0.2401, 0.1334, 0.1635, 0.06818, 0.1635, 0.3235, 0.2397, 0.3235, 0.1584, 0.4502, 0.1584, 0.1334, 0.008639, 0.06818, 0.008638, 0.06818, 0.1635, 0.3235, 0.008639, 0.3235, 0.1635, 0.4502, 0.1635, 0.2601, 0.2401, 0.2601, 0.1635, 0.1968, 0.1635, 0.2601, 0.1635, 0.2601, 0.2401, 0.3235, 0.2401, 0.3235, 0.1584, 0.3235, 0.01191, 0.4502, 0.01191, 0.5769, 0.1635, 0.5769, 0.008638, 0.5135, 0.008638, 0.5769, 0.2401, 0.5769, 0.1635, 0.5135, 0.1635, 0.2601, 0.008639, 0.2601, 0.1635, 0.3235, 0.1635, 0.2601, 0.1584, 0.2601, 0.01191, 0.3235, 0.01191, 0.5769, 0.008638, 0.5769, 0.1635, 0.6402, 0.1635, 0.3235, 0.2401, 0.4502, 0.2401, 0.4502, 0.1635, 0.1968, 0.008639, 0.1968, 0.1635, 0.2601, 0.1635, 0.1968, 0.1584, 0.1968, 0.01191, 0.2601, 0.01191, 0.4502, 0.008638, 0.4502, 0.1635, 0.5135, 0.1635, 0.8556, 0.04066, 0.8782, 0.07184, 0.7823, 0.1416, 0.8782, 0.07184, 0.8782, 0.1104, 0.7823, 0.1416, 0.8782, 0.1104, 0.8556, 0.1416, 0.7823, 0.1416, 0.7823, 0.1416, 0.7596, 0.1104, 0.7596, 0.07184, 0.7596, 0.07184, 0.7823, 0.04066, 0.8556, 0.04066, 0.1334, 0.008639, 0.1334, 0.1635, 0.1968, 0.1635, 0.6402, 0.2401, 0.6402, 0.1635, 0.5769, 0.1635, 0.4502, 0.2401, 0.5135, 0.2401, 0.5135, 0.1635, 0.1968, 0.2397, 0.1334, 0.2397, 0.1334, 0.1584, 0.7596, 0.07184, 0.7823, 0.04066, 0.8556, 0.04066, 0.8556, 0.04066, 0.8782, 0.07184, 0.7596, 0.07184, 0.8782, 0.07184, 0.8782, 0.1104, 0.7596, 0.07184, 0.8782, 0.1104, 0.8556, 0.1416, 0.7823, 0.1416, 0.7823, 0.1416, 0.7596, 0.1104, 0.7596, 0.07184, 0.1334, 0.2397, 0.06818, 0.2397, 0.06818, 0.1584, 0.1334, 0.1584, 0.1334, 0.01191, 0.1968, 0.01191, 0.6402, 0.2401, 0.6402, 0.1635, 0.5769, 0.1635, 0.7834, 0.04107, 0.7609, 0.072, 0.7609, 0.1102, 0.7609, 0.1102, 0.7834, 0.1411, 0.8561, 0.1411, 0.8561, 0.1411, 0.8786, 0.1102, 0.8786, 0.072, 0.8786, 0.072, 0.8561, 0.04107, 0.7834, 0.04107, 0.7834, 0.04107, 0.7609, 0.1102, 0.8786, 0.072, 0.4502, 0.1635, 0.3235, 0.1635, 0.3235, 0.2401, 0.1968, 0.008639, 0.1968, 0.1635, 0.2601, 0.1635, 0.2601, 0.1635, 0.1968, 0.1635, 0.1968, 0.2401, 0.8786, 0.1102, 0.8786, 0.072, 0.7609, 0.072, 0.8786, 0.072, 0.8561, 0.04107, 0.7609, 0.072, 0.8561, 0.04107, 0.7834, 0.04107, 0.7609, 0.072, 0.7609, 0.072, 0.7609, 0.1102, 0.7834, 0.1411, 0.7834, 0.1411, 0.8561, 0.1411, 0.8786, 0.1102, 0.2601, 0.1635, 0.2601, 0.2401, 0.3235, 0.2401, 0.1968, 0.2401, 0.1968, 0.1635, 0.1334, 0.1635, 0.5135, 0.1584, 0.5135, 0.01191, 0.5769, 0.01191, 0.4502, 0.1584, 0.4502, 0.01191, 0.5135, 0.01191, 0.4502, 0.2397, 0.4502, 0.1584, 0.5135, 0.1584, 0.3346, 0.7184, 0.4919, 0.7184, 0.4919, 0.7712, 0.4919, 0.6657, 0.4919, 0.7184, 0.3346, 0.7184, 0.2323, 0.1505, 0.198, 0.116, 0.1999, 0.067, 0.3235, 0.1635, 0.2601, 0.008639, 0.2601, 0.1635, 0.9506, 0.8584, 0.9204, 0.9063, 0.918, 0.86, 0.918, 0.86, 0.9479, 0.8046, 0.9506, 0.8584, 0.9479, 0.8046, 0.9153, 0.8057, 0.918, 0.86, 0.913, 0.7601, 0.9406, 0.6586, 0.9456, 0.7585, 0.908, 0.6602, 0.9337, 0.5213, 0.9406, 0.6586, 0.9011, 0.523, 0.9294, 0.4362, 0.9337, 0.5213, 0.8968, 0.4378, 0.9252, 0.354, 0.9294, 0.4362, 0.8927, 0.3557, 0.9226, 0.3019, 0.9252, 0.354, 0.8901, 0.3035, 0.9191, 0.2324, 0.9226, 0.3019, 0.918, 0.86, 0.9204, 0.9063, 0.9529, 0.9047, 0.918, 0.86, 0.9506, 0.8584, 0.9479, 0.8046, 0.913, 0.7601, 0.9456, 0.7585, 0.9406, 0.6586, 0.908, 0.6602, 0.9406, 0.6586, 0.9337, 0.5213, 0.9011, 0.523, 0.9337, 0.5213, 0.9294, 0.4362, 0.8968, 0.4378, 0.9294, 0.4362, 0.9252, 0.354, 0.8927, 0.3557, 0.9252, 0.354, 0.9226, 0.3019, 0.8901, 0.3035, 0.9226, 0.3019, 0.9191, 0.2324, 0.9506, 0.8584, 0.9529, 0.9047, 0.9204, 0.9063, 0.9153, 0.8057, 0.9456, 0.7585, 0.9479, 0.8046, 0.9153, 0.8057, 0.913, 0.7601, 0.9456, 0.7585, 0.913, 0.7601, 0.908, 0.6602, 0.9406, 0.6586, 0.908, 0.6602, 0.9011, 0.523, 0.9337, 0.5213, 0.9011, 0.523, 0.8968, 0.4378, 0.9294, 0.4362, 0.8968, 0.4378, 0.8927, 0.3557, 0.9252, 0.354, 0.8927, 0.3557, 0.8901, 0.3035, 0.9226, 0.3019, 0.8901, 0.3035, 0.8866, 0.234, 0.9191, 0.2324, 0.918, 0.86, 0.9529, 0.9047, 0.9506, 0.8584, 0.9479, 0.8046, 0.9456, 0.7585, 0.9153, 0.8057, 0.9153, 0.8057, 0.9456, 0.7585, 0.913, 0.7601, 0.913, 0.7601, 0.9406, 0.6586, 0.908, 0.6602, 0.908, 0.6602, 0.9337, 0.5213, 0.9011, 0.523, 0.9011, 0.523, 0.9294, 0.4362, 0.8968, 0.4378, 0.8968, 0.4378, 0.9252, 0.354, 0.8927, 0.3557, 0.8927, 0.3557, 0.9226, 0.3019, 0.8901, 0.3035, 0.8901, 0.3035, 0.9191, 0.2324, 0.8866, 0.234, 0.918, 0.86, 0.9153, 0.8057, 0.9479, 0.8046, 0.639, 0.2767, 0.639, 0.9819, 0.5935, 0.9819, 0.5935, 0.2767, 0.5935, 0.2767, 0.5935, 0.9819, 0.548, 0.9819, 0.548, 0.2767, 0.73, 0.2767, 0.73, 0.9819, 0.6845, 0.9819, 0.6845, 0.2767, 0.6845, 0.2767, 0.6845, 0.9819, 0.639, 0.9819, 0.639, 0.2767, 0.639, 0.2767, 0.5935, 0.2767, 0.5935, 0.9819, 0.639, 0.9819, 0.5935, 0.2767, 0.548, 0.2767, 0.548, 0.9819, 0.5935, 0.9819, 0.73, 0.2767, 0.6845, 0.2767, 0.6845, 0.9819, 0.73, 0.9819, 0.6845, 0.2767, 0.639, 0.2767, 0.639, 0.9819, 0.6845, 0.9819, 0.639, 0.2767, 0.5935, 0.2767, 0.5935, 0.9819, 0.639, 0.9819, 0.5935, 0.2767, 0.548, 0.2767, 0.548, 0.9819, 0.5935, 0.9819, 0.73, 0.2767, 0.6845, 0.2767, 0.6845, 0.9819, 0.73, 0.9819, 0.6845, 0.2767, 0.639, 0.2767, 0.639, 0.9819, 0.6845, 0.9819, 0.639, 0.2767, 0.639, 0.9819, 0.5935, 0.9819, 0.5935, 0.2767, 0.5935, 0.2767, 0.5935, 0.9819, 0.548, 0.9819, 0.548, 0.2767, 0.73, 0.2767, 0.73, 0.9819, 0.6845, 0.9819, 0.6845, 0.2767, 0.6845, 0.2767, 0.6845, 0.9819, 0.639, 0.9819, 0.639, 0.2767, 0.7097, 0.1942, 0.7097, 0.2386, 0.6012, 0.2386, 0.6012, 0.1942, 0.6012, 0.1942, 0.6012, 0.2386, 0.4928, 0.2386, 0.4928, 0.1942, 0.4928, 0.1942, 0.4928, 0.2386, 0.3844, 0.2386, 0.3844, 0.1942, 0.3844, 0.1942, 0.3844, 0.2386, 0.276, 0.2386, 0.276, 0.1942, 0.276, 0.1942, 0.276, 0.2386, 0.1676, 0.2386, 0.1676, 0.1942, 0.1676, 0.1942, 0.1676, 0.2386, 0.05915, 0.2386, 0.05915, 0.1942, 0.1677, 0.1961, 0.1677, 0.2369, 0.06214, 0.2369, 0.06214, 0.1961, 0.2804, 0.04688, 0.2804, 0.1888, 0.2337, 0.1888, 0.2337, 0.04688, 0.2733, 0.1961, 0.2733, 0.2369, 0.1677, 0.2369, 0.1677, 0.1961, 0.3271, 0.04688, 0.3271, 0.1888, 0.2804, 0.1888, 0.2804, 0.04688, 0.3789, 0.1961, 0.3789, 0.2369, 0.2733, 0.2369, 0.2733, 0.1961, 0.3738, 0.04688, 0.3738, 0.1888, 0.3271, 0.1888, 0.3271, 0.04688, 0.4845, 0.1961, 0.4845, 0.2369, 0.3789, 0.2369, 0.3789, 0.1961, 0.4205, 0.04688, 0.4205, 0.1888, 0.3738, 0.1888, 0.3738, 0.04688, 0.5901, 0.1961, 0.5901, 0.2369, 0.4845, 0.2369, 0.4845, 0.1961, 0.4671, 0.04688, 0.4671, 0.1888, 0.4205, 0.1888, 0.4205, 0.04688, 0.6957, 0.1961, 0.6957, 0.2369, 0.5901, 0.2369, 0.5901, 0.1961, 0.5138, 0.04688, 0.5138, 0.1888, 0.4671, 0.1888, 0.4671, 0.04688, 0.7097, 0.1942, 0.7097, 0.2386, 0.6012, 0.2386, 0.6012, 0.1942, 0.6012, 0.1942, 0.6012, 0.2386, 0.4928, 0.2386, 0.4928, 0.1942, 0.4928, 0.1942, 0.4928, 0.2386, 0.3844, 0.2386, 0.3844, 0.1942, 0.3844, 0.1942, 0.3844, 0.2386, 0.276, 0.2386, 0.276, 0.1942, 0.276, 0.1942, 0.276, 0.2386, 0.1676, 0.2386, 0.1676, 0.1942, 0.1676, 0.1942, 0.1676, 0.2386, 0.05915, 0.2386, 0.05915, 0.1942, 0.1677, 0.1961, 0.1677, 0.2369, 0.06214, 0.2369, 0.06214, 0.1961, 0.2804, 0.04688, 0.2804, 0.1888, 0.2337, 0.1888, 0.2337, 0.04688, 0.2733, 0.1961, 0.2733, 0.2369, 0.1677, 0.2369, 0.1677, 0.1961, 0.3271, 0.04688, 0.3271, 0.1888, 0.2804, 0.1888, 0.2804, 0.04688, 0.3789, 0.1961, 0.3789, 0.2369, 0.2733, 0.2369, 0.2733, 0.1961, 0.3738, 0.04688, 0.3738, 0.1888, 0.3271, 0.1888, 0.3271, 0.04688, 0.4845, 0.1961, 0.4845, 0.2369, 0.3789, 0.2369, 0.3789, 0.1961, 0.4205, 0.04688, 0.4205, 0.1888, 0.3738, 0.1888, 0.3738, 0.04688, 0.5901, 0.1961, 0.5901, 0.2369, 0.4845, 0.2369, 0.4845, 0.1961, 0.4671, 0.04688, 0.4671, 0.1888, 0.4205, 0.1888, 0.4205, 0.04688, 0.6957, 0.1961, 0.6957, 0.2369, 0.5901, 0.2369, 0.5901, 0.1961, 0.5138, 0.04688, 0.5138, 0.1888, 0.4671, 0.1888, 0.4671, 0.04688, 0.7865, 0.03093, 0.8527, 0.03093, 0.8837, 0.08826, 0.8527, 0.1456, 0.7865, 0.1456, 0.7556, 0.08826, 0.5625, 0.007761, 0.6254, 0.1744, 0.5625, 0.1744, 0.6254, 0.9956, 0.6254, 0.6661, 0.6857, 0.6659, 0.9355, 0.9956, 0.8767, 0.9956, 0.8767, 0.6661, 0.6857, 0.6659, 0.6254, 0.6661, 0.6254, 0.1744, 0.7477, 0.666, 0.6857, 0.6659, 0.6857, 0.1744, 0.8767, 0.1744, 0.8767, 0.007761, 0.9355, 0.007761, 0.7477, 0.1744, 0.7477, 0.007761, 0.8163, 0.007761, 0.8546, 0.04818, 0.8892, 0.01526, 0.855, 0.09679, 0.8892, 0.01526, 0.9359, 0.0156, 0.9656, 0.1009, 0.9359, 0.0156, 0.9701, 0.05067, 0.9656, 0.1009, 0.9656, 0.1009, 0.9351, 0.1304, 0.892, 0.1304, 0.892, 0.1304, 0.855, 0.09679, 0.8892, 0.01526, 0.9936, 0.9956, 0.9355, 0.9956, 0.9355, 0.6661, 0.5014, 0.6661, 0.5014, 0.1744, 0.5625, 0.1744, 0.9936, 0.007761, 0.9936, 0.1744, 0.9355, 0.1744, 0.5625, 0.1744, 0.6254, 0.1744, 0.6254, 0.6661, 0.8767, 0.007761, 0.8767, 0.1744, 0.8163, 0.1744, 0.7477, 0.1744, 0.6857, 0.1744, 0.6857, 0.007761, 0.8767, 0.6661, 0.8767, 0.1744, 0.9355, 0.1744, 0.8163, 0.6658, 0.8163, 0.1744, 0.8767, 0.1744, 0.6254, 0.007761, 0.6857, 0.007761, 0.6857, 0.1744, 0.6857, 0.9956, 0.6857, 0.6659, 0.7477, 0.666, 0.8163, 0.9956, 0.7477, 0.9956, 0.7477, 0.666, 0.3063, 0.03549, 0.3186, 0.0796, 0.2684, 0.1319, 0.3186, 0.0796, 0.3034, 0.1193, 0.2684, 0.1319, 0.2684, 0.1319, 0.2356, 0.1156, 0.2232, 0.07441, 0.3063, 0.03549, 0.2684, 0.1319, 0.2724, 0.01627, 0.2232, 0.07441, 0.2385, 0.0318, 0.2684, 0.1319, 0.9355, 0.6661, 0.9355, 0.1744, 0.9936, 0.1744, 0.6254, 0.9956, 0.5625, 0.9956, 0.5625, 0.6661, 0.7477, 0.666, 0.7477, 0.1744, 0.8163, 0.1744, 0.5014, 0.1744, 0.5014, 0.007761, 0.5625, 0.007761, 0.5014, 0.9956, 0.5014, 0.6661, 0.5625, 0.6661, 0.8767, 0.9956, 0.8163, 0.9956, 0.8163, 0.6658, 0.5625, 0.007761, 0.6254, 0.007761, 0.6254, 0.1744])
me_flamet_0_002.materials.append(mat_jnapalm1)
me_flamet_0_002.materials.append(mat_flamet)
me_flamet_0_002.use_remesh_preserve_volume = False
me_flamet_0_002.use_remesh_preserve_attributes = False
me_flamet_0_002.use_mirror_vertex_groups = False
me_flamet_0_002.update()

# ---- objects
ob_flamet_0 = bpy.data.objects.new('flamet_0', me_flamet_0_002)
ob_lamp = bpy.data.objects.new('Lamp', light_lamp)
ob_camera = bpy.data.objects.new('Camera', cam_camera)

# ---- transforms, parenting, visibility, modifiers, constraints
ob_flamet_0.location = (0.0, 0.0, 0.0)
ob_flamet_0.lineart.crease_threshold = 0.0
_vg = ob_flamet_0.vertex_groups.new(name='SKIN1')
ob_lamp.location = (-108.5, 1.005, 5.904)
ob_lamp.lock_rotations_4d = False
ob_lamp.empty_display_type = 'ARROWS'
ob_lamp.color = (0.0, 0.0, 0.0, 0.0)
ob_lamp.lineart.crease_threshold = 0.0
ob_camera.location = (7.481, -6.508, 5.344)
ob_camera.rotation_euler = (1.109, 0.0, 0.8149)
ob_camera.lock_rotations_4d = False
ob_camera.empty_display_type = 'ARROWS'
ob_camera.color = (0.0, 0.0, 0.0, 0.0)
ob_camera.display_type = 'WIRE'
ob_camera.lineart.crease_threshold = 0.0

# ---- collection membership
col_collection_1.objects.link(ob_flamet_0)
col_collection_1.objects.link(ob_lamp)
col_collection_1.objects.link(ob_camera)

# ---- scene / render settings (as saved in the file)
scene.camera = ob_camera
scene.frame_start = 0; scene.frame_end = 0; scene.frame_set(0)
scene.render.engine = 'BLENDER_EEVEE_NEXT'
scene.render.resolution_percentage = 50
scene.render.dither_intensity = 0.0
scene.cycles.use_denoising = False
scene.cycles.samples = 128
scene.cycles.sampling_pattern = 'TABULATED_SOBOL'
scene.cycles.use_adaptive_sampling = False
scene.cycles.use_light_tree = False
scene.view_settings.view_transform = 'Standard'
bpy.context.view_layer.update()
